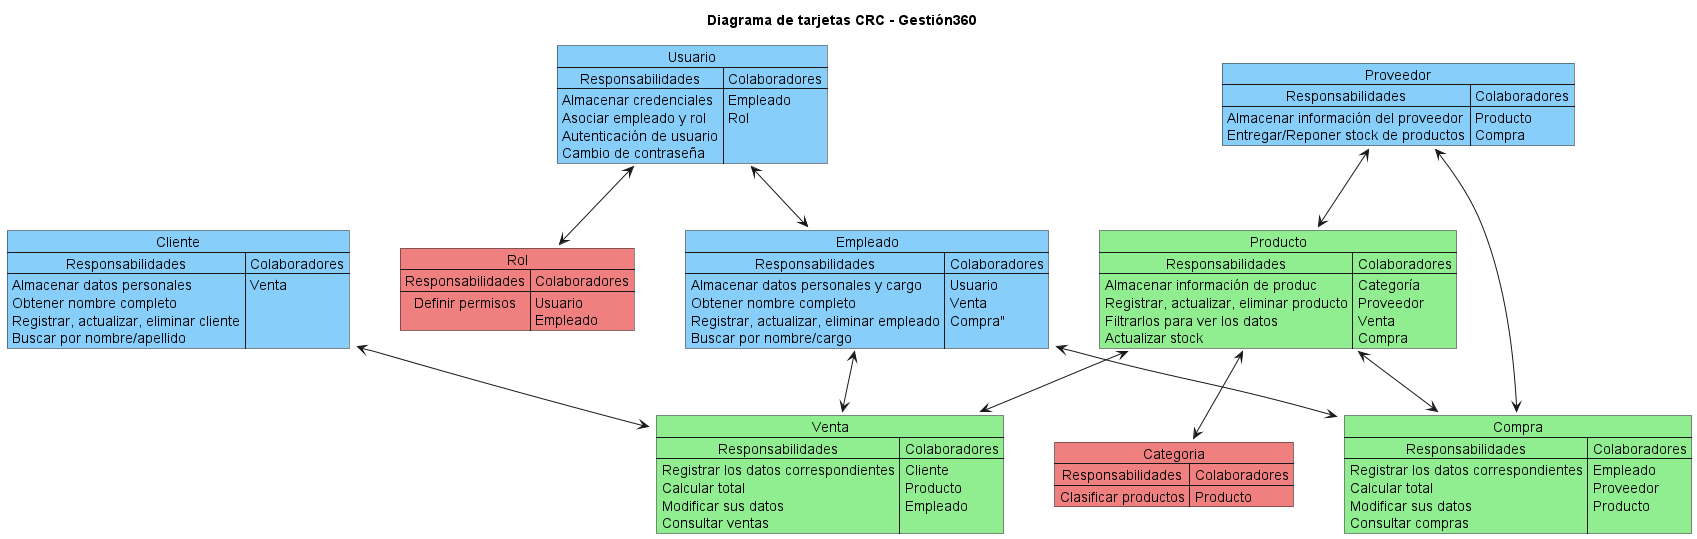

The diagram above was rendered by PlantUML. Its source (embedded in the PNG):
@startuml map
title Diagrama de tarjetas CRC - Gestión360

map Cliente #LightSkyBlue {
  Responsabilidades => Colaboradores
   Almacenar datos personales \nObtener nombre completo\nRegistrar, actualizar, eliminar cliente\nBuscar por nombre/apellido  => Venta
}

map Empleado #LightSkyBlue {
  Responsabilidades => Colaboradores
  Almacenar datos personales y cargo\nObtener nombre completo\nRegistrar, actualizar, eliminar empleado\nBuscar por nombre/cargo => Usuario\nVenta\nCompra"
}

map Rol #LightCoral {
  Responsabilidades => Colaboradores
  Definir permisos => Usuario\nEmpleado
}

map Usuario #LightSkyBlue {
  Responsabilidades => Colaboradores
  Almacenar credenciales\nAsociar empleado y rol\nAutenticación de usuario\nCambio de contraseña => Empleado\nRol
}

map Categoria #LightCoral {
  Responsabilidades => Colaboradores
  Clasificar productos => Producto
}

map Producto #LightGreen {
  Responsabilidades => Colaboradores
  Almacenar información de produc\nRegistrar, actualizar, eliminar producto\nFiltrarlos para ver los datos\nActualizar stock => Categoría\nProveedor\nVenta\nCompra
}

map Proveedor #LightSkyBlue {
  Responsabilidades => Colaboradores
  Almacenar información del proveedor\nEntregar/Reponer stock de productos => Producto\nCompra
}

map Venta #LightGreen {
  Responsabilidades => Colaboradores
  Registrar los datos correspondientes\nCalcular total\nModificar sus datos\nConsultar ventas => Cliente\nProducto\nEmpleado
}

map Compra #LightGreen {
  Responsabilidades => Colaboradores
  Registrar los datos correspondientes\nCalcular total\nModificar sus datos\nConsultar compras => Empleado\nProveedor\nProducto
}


Cliente <--> Venta

Empleado <--> Venta

Empleado <--> Compra

Usuario <--> Empleado

Usuario <--> Rol

Producto <--> Venta

Producto <-->Categoria

Producto <--> Compra

Proveedor <--> Producto

Proveedor <--> Compra


@enduml